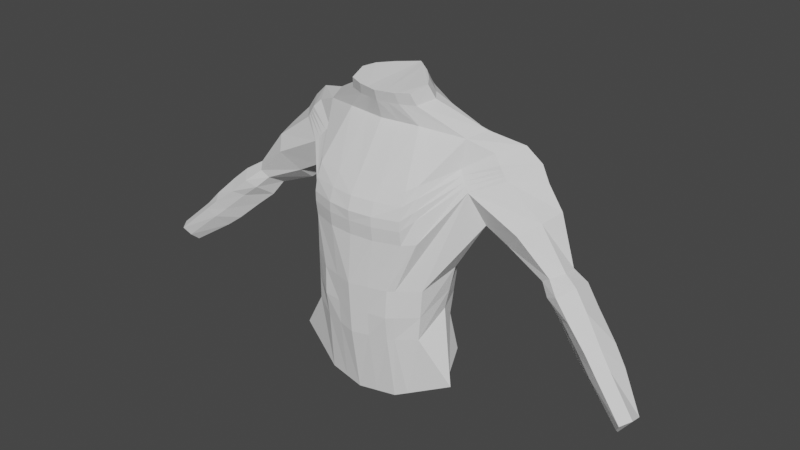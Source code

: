 # Source: Low_poly_character_tutorial_with_arm.blend  (saved by Blender 2.92.15; exported with 4.5.12 LTS)
import bpy
from mathutils import Matrix  # noqa: F401  (used for matrix-valued properties, if any)

bpy.ops.wm.read_factory_settings(use_empty=True)
scene = bpy.context.scene
scene.name = 'Scene'

# ---- collections
col_collection = bpy.data.collections.new('Collection'); scene.collection.children.link(col_collection)
col_photos = bpy.data.collections.new('Photos'); scene.collection.children.link(col_photos)

# ---- world
world_world = bpy.data.worlds.new('World'); scene.world = world_world
world_world.use_nodes = True; world_world.node_tree.nodes.clear()
_N = world_world.node_tree.nodes; _L = world_world.node_tree.links
n0 = _N.new('ShaderNodeOutputWorld'); n0.name = 'World Output'; n0.location = (300, 300)
n1 = _N.new('ShaderNodeBackground'); n1.name = 'Background'; n1.location = (10, 300)
n1.inputs[0].default_value = (0.05088, 0.05088, 0.05088, 1.0)
_L.new(n1.outputs[0], n0.inputs[0])
n0.is_active_output = True
world_world.color = (0.05088, 0.05088, 0.05088)
world_world.use_sun_shadow = False
world_world.sun_shadow_jitter_overblur = 0.0

# ---- meshes
me_cylinder_002 = bpy.data.meshes.new('Cylinder.002')
me_cylinder_002.from_pydata([(0.0, 0.3652, -0.9689), (0.0, 0.8182, 1.213), (0.0, -0.5701, -1.015), (0.0, -0.3381, 0.8096), (-0.5455, -0.4337, -0.9533), (-0.5585, -0.2615, 0.8363), (-1.038, -0.2948, -0.9242), (-0.9521, -0.04951, 0.9102), (-1.228, -0.1754, -0.9457), (-1.055, 0.2243, 1.024), (-1.118, 0.09706, -0.9172), (-1.298, 0.4959, 1.004), (-0.5577, 0.3085, -0.9717), (-0.5585, 0.7416, 1.186), (0.0, 0.7897, -0.5795), (0.0, 0.9323, -0.1682), (0.0, 0.9861, 0.2305), (0.0, 0.9469, 0.6657), (0.0, -0.2775, 0.5567), (0.0, -0.5045, 0.1919), (0.0, -0.7454, -0.2094), (0.0, -0.8426, -0.5981), (-0.5144, -0.1965, 0.5639), (-0.4997, -0.4057, 0.1945), (-0.518, -0.63, -0.2067), (-0.5208, -0.7325, -0.5969), (-0.8757, 0.028, 0.5839), (-0.8502, -0.1321, 0.2016), (-1.229, -0.3684, -0.3689), (-0.9217, -0.6414, -0.6687), (-0.9387, 0.2122, 0.4681), (-1.045, 0.1542, 0.1089), (-1.466, 0.1014, -0.303), (-0.8757, 0.6414, 0.6385), (-0.9078, 0.6155, 0.2208), (-1.296, 0.2614, -0.5667), (-1.108, 0.1792, -0.7016), (-0.5144, 0.8365, 0.6585), (-0.5329, 0.8597, 0.2279), (-0.7146, 0.7974, -0.1709), (-0.7092, 0.7109, -0.5807), (0.0, 0.4455, -1.115), (0.0, -0.4607, -1.175), (-0.2918, -0.2521, -1.16), (-0.4902, -0.0757, -1.156), (-0.6029, 0.05964, -1.139), (-0.5249, 0.3161, -1.121), (-0.3118, 0.3922, -1.117), (0.0, 0.4879, -1.2), (0.5455, -0.4337, -0.9533), (0.5585, -0.2615, 0.8363), (-0.004341, -0.3454, -1.276), (-0.2612, -0.1639, -1.272), (-0.4379, -0.0001043, -1.267), (-0.5383, 0.1314, -1.249), (-0.4688, 0.3753, -1.216), (-0.279, 0.4418, -1.206), (1.038, -0.2948, -0.9242), (0.9521, -0.04951, 0.9102), (1.228, -0.1754, -0.9457), (1.055, 0.2243, 1.024), (-1.472, -0.483, -0.8003), (-1.695, -0.3311, -0.8666), (-1.466, -0.02192, -0.836), (-1.716, -0.4926, -0.5102), (-1.427, -0.5498, -0.6858), (-2.045, -0.3377, -0.6331), (-1.916, -0.3681, -0.7543), (-1.687, 0.0154, -0.6652), (-1.571, 0.01741, -0.7698), (-1.775, -0.09679, -0.1045), (-1.794, 0.0922, -0.2027), (-2.029, 0.237, -0.3542), (-1.896, -0.4048, -0.338), (-2.313, -0.2653, -0.4739), (-2.23, 0.02785, -0.4376), (-2.299, -0.02629, 0.01465), (-2.381, 0.1633, -0.05276), (-2.498, 0.1972, -0.1058), (-2.434, -0.1589, -0.03333), (-2.609, -0.1393, -0.1221), (-2.629, 0.05675, -0.1375), (-2.632, 0.09452, 0.2479), (-2.767, 0.278, 0.1458), (-2.936, 0.3762, 0.1149), (-2.818, -0.04033, 0.2073), (-3.065, -0.04397, 0.07514), (-3.062, 0.217, 0.03882), (-2.984, 0.2119, 0.432), (-3.112, 0.3799, 0.3261), (-3.235, 0.4693, 0.2491), (-3.099, 0.05204, 0.4061), (-3.4, 0.07643, 0.2444), (-3.35, 0.3324, 0.2134), (-3.216, 0.2775, 0.5354), (-3.305, 0.4505, 0.4244), (-3.411, 0.5255, 0.3449), (-3.302, 0.1237, 0.4956), (-3.597, 0.1515, 0.3699), (-3.536, 0.385, 0.3371), (-3.764, 0.4707, 0.7423), (-3.805, 0.5876, 0.6763), (-3.879, 0.6668, 0.5978), (-3.821, 0.3377, 0.7067), (-3.946, 0.3363, 0.6191), (-3.971, 0.5338, 0.5758), (1.118, 0.09706, -0.9172), (1.298, 0.4959, 1.004), (0.5577, 0.3085, -0.9717), (0.5585, 0.7416, 1.186), (0.5144, -0.1965, 0.5639), (0.4997, -0.4057, 0.1945), (0.518, -0.63, -0.2067), (0.5208, -0.7325, -0.5969), (0.8757, 0.028, 0.5839), (0.8502, -0.1321, 0.2016), (1.229, -0.3684, -0.3689), (0.9217, -0.6414, -0.6687), (0.9387, 0.2122, 0.4681), (1.045, 0.1542, 0.1089), (1.466, 0.1014, -0.303), (0.8757, 0.6414, 0.6385), (0.9078, 0.6155, 0.2208), (1.296, 0.2614, -0.5667), (1.108, 0.1792, -0.7016), (0.5144, 0.8365, 0.6585), (0.5329, 0.8597, 0.2279), (0.7146, 0.7974, -0.1709), (-0.2716, 0.3376, -0.9703), (-0.272, 0.7809, 1.2), (-0.3454, 0.7676, -0.5801), (-0.348, 0.9076, -0.1695), (-0.2595, 0.9251, 0.2292), (-0.2505, 0.8927, 0.6622), (-0.1519, 0.4195, -1.116), (-0.1359, 0.4654, -1.203), (-0.1373, -0.3626, -1.168), (-0.1252, -0.26, -1.274), (-0.245, -0.7908, -0.5975), (-0.2566, -0.5059, -0.9858), (-0.242, -0.2394, 0.5601), (-0.2437, -0.6911, -0.2082), (-0.235, -0.458, 0.1931), (-0.2627, -0.3021, 0.8222), (0.7092, 0.7109, -0.5807), (0.2918, -0.2521, -1.16), (0.4902, -0.0757, -1.156), (0.6029, 0.05964, -1.139), (0.5249, 0.3161, -1.121), (0.3118, 0.3922, -1.117), (0.004341, -0.3454, -1.276), (0.2612, -0.1639, -1.272), (0.4379, -0.0001043, -1.267), (0.5383, 0.1314, -1.249), (0.4688, 0.3753, -1.216), (0.279, 0.4418, -1.206), (1.472, -0.483, -0.8003), (0.0, 0.966, 0.4625), (1.695, -0.3311, -0.8666), (1.466, -0.02192, -0.836), (1.716, -0.4926, -0.5102), (-0.5075, -0.2942, 0.3914), (-0.8638, -0.04677, 0.4053), (-0.9884, 0.1851, 0.3003), (-0.8907, 0.6293, 0.4435), (-0.523, 0.8767, 0.4574), (1.427, -0.5498, -0.6858), (2.045, -0.3377, -0.6331), (0.0, -0.3835, 0.3864), (-0.2547, 0.9079, 0.46), (-0.2387, -0.3415, 0.3887), (1.916, -0.3681, -0.7543), (1.687, 0.0154, -0.6652), (0.0, 0.9631, -0.3656), (-0.5193, -0.6792, -0.394), (-1.081, -0.4995, -0.5128), (-1.206, 0.222, -0.6314), (-0.712, 0.8239, -0.3676), (1.571, 0.01741, -0.7698), (1.775, -0.09679, -0.1045), (0.0, -0.7921, -0.396), (1.794, 0.0922, -0.2027), (2.029, 0.237, -0.3542), (-1.577, -0.5201, -0.5944), (-1.983, -0.3523, -0.6913), (-1.631, 0.01636, -0.7154), (1.896, -0.4048, -0.338), (2.313, -0.2653, -0.4739), (2.23, 0.02785, -0.4376), (-0.3468, 0.9308, -0.3666), (-0.2443, -0.739, -0.395), (2.299, -0.02629, 0.01465), (2.381, 0.1633, -0.05276), (0.0, 0.9541, -0.2843), (2.498, 0.1972, -0.1058), (-0.5188, -0.659, -0.3169), (-1.142, -0.4455, -0.4536), (-1.243, 0.2382, -0.6048), (-0.7131, 0.8226, -0.2867), (2.434, -0.1589, -0.03333), (2.609, -0.1393, -0.1221), (0.0, -0.7729, -0.3192), (2.629, 0.05675, -0.1375), (2.679, 0.1079, 0.2528), (-1.634, -0.5088, -0.5598), (-2.009, -0.3463, -0.6673), (-1.654, 0.01597, -0.6947), (2.802, 0.2761, 0.1592), (2.958, 0.3662, 0.1308), (-0.3473, 0.9301, -0.2855), (-0.244, -0.7193, -0.3181), (-0.52, -0.7059, -0.4954), (-1.002, -0.5704, -0.5907), (-1.157, 0.2006, -0.6665), (-0.7106, 0.7875, -0.4742), (2.85, -0.0157, 0.2155), (0.0, -0.8173, -0.497), (3.076, -0.01903, 0.09442), (3.073, 0.2202, 0.06113), (-1.502, -0.535, -0.6401), (-1.95, -0.3602, -0.7228), (-1.601, 0.01689, -0.7426), (3.001, 0.2155, 0.4216), (3.119, 0.3695, 0.3245), (-0.3461, 0.8703, -0.4733), (-0.2446, -0.7649, -0.4963), (0.0, 0.9098, -0.4726), (3.232, 0.4515, 0.2539), (3.107, 0.06898, 0.3978), (3.383, 0.09134, 0.2496), (0.0, -0.3424, -1.276), (3.337, 0.3259, 0.2211), (3.214, 0.2756, 0.5163), (3.296, 0.4342, 0.4145), (3.393, 0.5029, 0.3417), (3.293, 0.1346, 0.4798), (3.563, 0.1602, 0.3646), (3.507, 0.3742, 0.3345), (3.717, 0.4527, 0.706), (3.754, 0.5599, 0.6455), (3.822, 0.6325, 0.5735), (3.768, 0.3308, 0.6733), (3.884, 0.3296, 0.593), (3.906, 0.5105, 0.5533), (0.2716, 0.3376, -0.9703), (0.272, 0.7809, 1.2), (0.0, 0.9543, -0.3656), (0.3454, 0.7676, -0.5801), (0.348, 0.9076, -0.1695), (0.2595, 0.9251, 0.2292), (0.2505, 0.8927, 0.6622), (0.1519, 0.4195, -1.116), (0.1359, 0.4654, -1.203), (0.1373, -0.3626, -1.168), (0.1252, -0.26, -1.274), (0.245, -0.7908, -0.5975), (0.2566, -0.5059, -0.9858), (0.242, -0.2394, 0.5601), (0.2437, -0.6911, -0.2082), (0.235, -0.458, 0.1931), (0.2627, -0.3021, 0.8222), (0.0, 0.9543, -0.3656), (0.5075, -0.2942, 0.3914), (0.8638, -0.04677, 0.4053), (0.9884, 0.1851, 0.3003), (0.8907, 0.6293, 0.4435), (0.523, 0.8767, 0.4574), (0.2547, 0.9079, 0.46), (0.2387, -0.3415, 0.3887), (0.5193, -0.6792, -0.394), (1.081, -0.4995, -0.5128), (1.206, 0.222, -0.6314), (0.712, 0.8239, -0.3676), (1.577, -0.5201, -0.5944), (1.983, -0.3523, -0.6913), (1.631, 0.01636, -0.7154), (0.3468, 0.9308, -0.3666), (0.2443, -0.739, -0.395), (0.0, 0.9543, -0.3656), (0.0, 0.9543, -0.3656), (-2.513, 0.239, 0.02959), (-2.39, 0.01198, 0.1274), (-2.836, 0.1309, -0.08346), (-2.679, 0.3099, -0.02451), (-2.823, -0.1369, -0.05509), (-2.577, -0.1499, 0.07256), (0.5188, -0.659, -0.3169), (1.142, -0.4455, -0.4536), (1.243, 0.2382, -0.6048), (0.7131, 0.8226, -0.2867), (1.634, -0.5088, -0.5598), (2.009, -0.3463, -0.6673), (1.654, 0.01597, -0.6947), (0.3473, 0.9301, -0.2855), (0.244, -0.7193, -0.3181), (0.52, -0.7059, -0.4954), (1.002, -0.5704, -0.5907), (1.157, 0.2006, -0.6665), (0.7106, 0.7875, -0.4742), (1.502, -0.535, -0.6401), (1.95, -0.3602, -0.7228), (1.601, 0.01689, -0.7426), (0.3461, 0.8703, -0.4733), (0.2446, -0.7649, -0.4963), (0.0, 0.9543, -0.3656), (0.0, 0.9543, -0.3656), (0.0, 0.9543, -0.3656), (0.0, 0.9543, -0.3656), (2.57, 0.2403, 0.05267), (2.457, 0.03225, 0.1423), (2.866, 0.1413, -0.05095), (2.722, 0.3053, 0.003083), (2.854, -0.1042, -0.02495), (2.628, -0.1161, 0.09206), (-0.6885, 0.259, -0.959), (-0.7313, 0.6842, 1.144), (-0.8024, 0.5866, -0.609), (-0.8861, 0.7057, -0.1852), (-0.6205, 0.8026, 0.2263), (-0.5989, 0.7909, 0.6538), (-0.3616, 0.3745, -1.118), (-0.3234, 0.4262, -1.209), (-0.609, 0.8189, 0.4542), (-0.8275, 0.6832, -0.4293), (-0.837, 0.686, -0.361), (-0.8149, 0.6503, -0.5191)], [], [(150, 230, 48), (127, 248, 249, 126), (271, 272, 289, 288), (167, 187, 186, 160), (297, 301, 178, 124), (140, 143, 5, 22), (22, 5, 7, 26), (26, 7, 9, 30), (30, 9, 11, 33), (12, 128, 134, 47), (319, 315, 13, 37), (133, 129, 1, 17), (2, 256, 255, 21), (128, 130, 14, 0), (209, 131, 15, 193), (131, 132, 16, 15), (169, 133, 17, 157), (314, 316, 40, 12), (324, 317, 39, 198), (317, 318, 38, 39), (322, 319, 37, 165), (6, 29, 65, 61), (213, 36, 69, 221), (32, 31, 34, 35), (163, 30, 33, 164), (10, 8, 62, 63), (36, 10, 63, 69), (28, 27, 31, 32), (162, 26, 30, 163), (4, 25, 29, 6), (195, 24, 28, 196), (24, 23, 27, 28), (161, 22, 26, 162), (139, 138, 25, 4), (210, 141, 24, 195), (141, 142, 23, 24), (170, 140, 22, 161), (267, 157, 17, 250), (120, 181, 182, 123), (120, 123, 122, 119), (296, 299, 273, 270), (186, 199, 191, 179), (108, 244, 247, 144), (264, 265, 121, 118), (286, 287, 116, 112), (148, 154, 155, 149), (266, 267, 250, 125), (309, 203, 207, 308), (253, 254, 151, 145), (49, 57, 117, 113), (234, 240, 243, 237), (236, 242, 241, 235), (42, 230, 150), (229, 236, 235, 228), (145, 151, 152, 146), (8, 10, 46, 45), (6, 8, 45, 44), (4, 6, 44, 43), (139, 4, 43, 136), (128, 0, 41, 134), (123, 172, 292, 288), (203, 222, 223, 207), (314, 12, 47, 320), (218, 231, 229, 217), (43, 44, 53, 52), (238, 241, 242, 239), (134, 41, 48, 135), (171, 178, 301, 300), (44, 45, 54, 53), (207, 223, 227, 208), (45, 46, 55, 54), (136, 43, 52, 137), (320, 47, 56, 321), (48, 51, 137, 52, 53, 54, 55, 321, 56, 135), (118, 121, 107, 60), (106, 108, 144, 124), (276, 173, 193, 293), (147, 153, 154, 148), (122, 126, 266, 265), (114, 118, 60, 58), (188, 202, 200, 187), (57, 156, 166, 117), (172, 188, 187, 167), (166, 171, 300, 299), (274, 275, 292, 291), (244, 0, 14, 247), (249, 16, 157, 267), (291, 292, 172, 167), (293, 193, 15, 248), (123, 182, 188, 172), (48, 252, 155, 154, 153, 152, 151, 254, 150), (256, 253, 145, 49), (116, 120, 119, 115), (62, 67, 69, 63), (205, 66, 68, 206), (61, 65, 67, 62), (204, 64, 66, 205), (66, 64, 73, 74), (64, 28, 70, 73), (196, 28, 64, 204), (8, 6, 61, 62), (71, 72, 78, 77), (75, 74, 80, 81), (68, 66, 74, 75), (28, 32, 71, 70), (35, 68, 75, 72), (32, 35, 72, 71), (283, 282, 87, 84), (281, 280, 83, 82), (73, 70, 76, 79), (74, 73, 79, 80), (70, 71, 77, 76), (72, 75, 81, 78), (85, 82, 88, 91), (83, 84, 90, 89), (282, 284, 86, 87), (280, 283, 84, 83), (285, 281, 82, 85), (284, 285, 85, 86), (93, 92, 98, 99), (90, 93, 99, 96), (86, 85, 91, 92), (82, 83, 89, 88), (84, 87, 93, 90), (87, 86, 92, 93), (98, 97, 103, 104), (97, 94, 100, 103), (89, 90, 96, 95), (91, 88, 94, 97), (92, 91, 97, 98), (88, 89, 95, 94), (100, 101, 104, 103), (101, 102, 105, 104), (94, 95, 101, 100), (96, 99, 105, 102), (99, 98, 104, 105), (95, 96, 102, 101), (311, 208, 218, 310), (257, 110, 50, 260), (182, 194, 202, 188), (106, 148, 149, 108), (121, 125, 109, 107), (126, 249, 267, 266), (19, 259, 268, 168), (156, 158, 171, 166), (231, 237, 236, 229), (237, 243, 242, 236), (300, 301, 275, 274), (216, 303, 277, 180), (259, 111, 262, 268), (117, 166, 299, 296), (227, 234, 237, 231), (2, 42, 253, 256), (290, 291, 167, 160), (268, 262, 110, 257), (208, 227, 231, 218), (119, 122, 265, 264), (158, 159, 178, 171), (287, 290, 160, 116), (160, 186, 179, 116), (308, 207, 208, 311), (289, 293, 248, 127), (247, 14, 226, 302), (313, 215, 203, 309), (21, 255, 303, 216), (258, 112, 111, 259), (294, 286, 112, 258), (146, 152, 153, 147), (215, 228, 222, 203), (179, 191, 192, 181), (59, 147, 148, 106), (248, 15, 16, 249), (47, 134, 135, 56), (312, 217, 215, 313), (108, 149, 251, 244), (20, 258, 259, 19), (251, 252, 48, 41), (165, 37, 133, 169), (39, 38, 132, 131), (198, 39, 131, 209), (12, 40, 130, 128), (37, 13, 129, 133), (42, 136, 137, 51), (2, 139, 136, 42), (168, 18, 140, 170), (20, 19, 142, 141), (201, 20, 141, 210), (2, 21, 138, 139), (18, 3, 143, 140), (124, 178, 159, 106), (250, 17, 1, 245), (277, 269, 286, 294), (113, 117, 296, 295), (18, 257, 260, 3), (233, 239, 240, 234), (228, 235, 232, 222), (217, 229, 228, 215), (299, 300, 274, 273), (239, 242, 243, 240), (42, 51, 230), (123, 127, 126, 122), (112, 116, 115, 111), (49, 145, 146, 57), (143, 3, 1, 129), (110, 114, 58, 50), (263, 264, 118, 114), (106, 159, 158, 59), (19, 168, 170, 142), (38, 165, 169, 132), (262, 263, 114, 110), (235, 241, 238, 232), (181, 192, 194, 182), (295, 296, 270, 269), (142, 170, 161, 23), (23, 161, 162, 27), (27, 162, 163, 31), (31, 163, 164, 34), (318, 322, 165, 38), (132, 169, 157, 16), (288, 289, 127, 123), (244, 251, 41, 0), (111, 115, 263, 262), (144, 247, 302, 298), (216, 180, 190, 225), (214, 177, 189, 224), (255, 113, 295, 303), (168, 268, 257, 18), (125, 250, 245, 109), (212, 175, 183, 219), (219, 183, 184, 220), (220, 184, 185, 221), (201, 294, 258, 20), (200, 312, 313, 199), (59, 158, 156, 57), (115, 119, 264, 263), (225, 190, 174, 211), (211, 174, 175, 212), (197, 176, 185, 206), (325, 323, 177, 214), (224, 189, 173, 226), (288, 292, 275, 271), (35, 197, 206, 68), (187, 200, 199, 186), (57, 146, 147, 59), (124, 144, 298, 297), (180, 201, 210, 190), (177, 198, 209, 189), (232, 238, 239, 233), (271, 275, 301, 297), (298, 302, 276, 272), (175, 196, 204, 183), (183, 204, 205, 184), (184, 205, 206, 185), (265, 266, 125, 121), (149, 155, 252, 251), (116, 179, 181, 120), (190, 210, 195, 174), (174, 195, 196, 175), (323, 324, 198, 177), (189, 209, 193, 173), (256, 49, 113, 255), (42, 150, 254, 253), (130, 224, 226, 14), (316, 325, 214, 40), (25, 211, 212, 29), (138, 225, 211, 25), (297, 298, 272, 271), (302, 226, 173, 276), (303, 295, 269, 277), (67, 220, 221, 69), (65, 219, 220, 67), (29, 212, 219, 65), (260, 245, 1, 3), (180, 277, 294, 201), (223, 233, 234, 227), (40, 214, 224, 130), (21, 216, 225, 138), (272, 276, 293, 289), (273, 274, 291, 290), (270, 273, 290, 287), (176, 213, 221, 185), (222, 232, 233, 223), (51, 48, 230), (269, 270, 287, 286), (310, 218, 217, 312), (80, 79, 285, 284), (79, 76, 281, 285), (77, 78, 283, 280), (81, 80, 284, 282), (76, 77, 280, 281), (78, 81, 282, 283), (199, 313, 309, 191), (192, 308, 311, 194), (202, 310, 312, 200), (191, 309, 308, 192), (194, 311, 310, 202), (36, 213, 325, 316), (176, 197, 324, 323), (213, 176, 323, 325), (34, 164, 322, 318), (46, 320, 321, 55), (10, 314, 320, 46), (164, 33, 319, 322), (35, 34, 318, 317), (197, 35, 317, 324), (10, 36, 316, 314), (33, 11, 315, 319)])
_uv = me_cylinder_002.uv_layers.new(name='UVMap')
_uv.uv.foreach_set('vector', [0.7598, 0.01263, 0.7577, 0.01311, 0.75, 0.49, 0.08333, 0.7, 0.04059, 0.7, 0.04059, 0.8, 0.08333, 0.8, 0.1667, 0.652, 0.08333, 0.652, 0.08333, 0.6718, 0.1667, 0.6718, 0.25, 0.7, 0.25, 0.7, 0.3333, 0.7, 0.3333, 0.7, 0.1667, 0.626, 0.1667, 0.626, 0.1667, 0.6, 0.1667, 0.6, 0.4608, 0.9, 0.4608, 1.0, 0.4167, 1.0, 0.4167, 0.9, 0.4167, 0.9, 0.4167, 1.0, 0.3333, 1.0, 0.3333, 0.9, 0.3333, 0.9, 0.3333, 1.0, 0.25, 1.0, 0.25, 0.9, 0.25, 0.9, 0.25, 1.0, 0.1667, 1.0, 0.1667, 0.9, 0.08333, 0.5, 0.04059, 0.5, 0.04059, 0.5, 0.08333, 0.5, 0.1028, 0.9, 0.1028, 1.0, 0.08333, 1.0, 0.08333, 0.9, 0.04059, 0.9, 0.04059, 1.0, 7.451e-08, 1.0, 7.451e-08, 0.9, 0.5, 0.5, 0.4608, 0.5, 0.4608, 0.6, 0.5, 0.6, 0.04059, 0.5, 0.04059, 0.6, 7.451e-08, 0.6, 7.451e-08, 0.5, 0.04059, 0.6718, 0.04059, 0.7, 7.451e-08, 0.7, 7.451e-08, 0.6718, 0.04059, 0.7, 0.04059, 0.8, 7.451e-08, 0.8, 7.451e-08, 0.7, 0.04059, 0.8533, 0.04059, 0.9, 7.451e-08, 0.9, 7.451e-08, 0.8533, 0.1028, 0.5, 0.1028, 0.6, 0.08333, 0.6, 0.08333, 0.5, 0.1028, 0.6718, 0.1028, 0.7, 0.08333, 0.7, 0.08333, 0.6718, 0.1028, 0.7, 0.1028, 0.8, 0.08333, 0.8, 0.08333, 0.7, 0.1028, 0.8533, 0.1028, 0.9, 0.08333, 0.9, 0.08333, 0.8533, 0.3333, 0.5, 0.3333, 0.6, 0.3333, 0.6, 0.3333, 0.5, 0.1667, 0.626, 0.1667, 0.6, 0.1667, 0.6, 0.1667, 0.626, 0.25, 0.7, 0.25, 0.8, 0.1667, 0.8, 0.1667, 0.7, 0.25, 0.8533, 0.25, 0.9, 0.1667, 0.9, 0.1667, 0.8533, 0.1667, 0.5, 0.25, 0.5, 0.25, 0.5, 0.1667, 0.5, 0.1667, 0.6, 0.1667, 0.5, 0.1667, 0.5, 0.1667, 0.6, 0.3333, 0.7, 0.3333, 0.8, 0.25, 0.8, 0.25, 0.7, 0.3333, 0.8533, 0.3333, 0.9, 0.25, 0.9, 0.25, 0.8533, 0.4167, 0.5, 0.4167, 0.6, 0.3333, 0.6, 0.3333, 0.5, 0.4167, 0.6718, 0.4167, 0.7, 0.3333, 0.7, 0.3333, 0.6718, 0.4167, 0.7, 0.4167, 0.8, 0.3333, 0.8, 0.3333, 0.7, 0.4167, 0.8533, 0.4167, 0.9, 0.3333, 0.9, 0.3333, 0.8533, 0.4608, 0.5, 0.4608, 0.6, 0.4167, 0.6, 0.4167, 0.5, 0.4608, 0.6718, 0.4608, 0.7, 0.4167, 0.7, 0.4167, 0.6718, 0.4608, 0.7, 0.4608, 0.8, 0.4167, 0.8, 0.4167, 0.7, 0.4608, 0.8533, 0.4608, 0.9, 0.4167, 0.9, 0.4167, 0.8533, 0.04059, 0.8533, 7.451e-08, 0.8533, 7.451e-08, 0.9, 0.04059, 0.9, 0.25, 0.7, 0.25, 0.7, 0.1667, 0.7, 0.1667, 0.7, 0.25, 0.7, 0.1667, 0.7, 0.1667, 0.8, 0.25, 0.8, 0.3333, 0.626, 0.3333, 0.626, 0.3333, 0.652, 0.3333, 0.652, 0.3333, 0.7, 0.3333, 0.7, 0.3333, 0.7, 0.3333, 0.7, 0.08333, 0.5, 0.04059, 0.5, 0.04059, 0.6, 0.08333, 0.6, 0.25, 0.8533, 0.1667, 0.8533, 0.1667, 0.9, 0.25, 0.9, 0.4167, 0.6718, 0.3333, 0.6718, 0.3333, 0.7, 0.4167, 0.7, 0.1667, 0.5, 0.1667, 0.5, 0.08333, 0.5, 0.08333, 0.5, 0.08333, 0.8533, 0.04059, 0.8533, 0.04059, 0.9, 0.08333, 0.9, 0.3333, 0.7, 0.3333, 0.7, 0.25, 0.7, 0.25, 0.7, 0.4608, 0.5, 0.4608, 0.5, 0.4167, 0.5, 0.4167, 0.5, 0.4167, 0.5, 0.3333, 0.5, 0.3333, 0.6, 0.4167, 0.6, 0.1667, 0.7, 0.1667, 0.7, 0.1667, 0.7, 0.1667, 0.7, 0.25, 0.7, 0.25, 0.7, 0.3333, 0.7, 0.3333, 0.7, 0.5, 0.5, 0.4986, 0.5, 0.5, 0.5, 0.25, 0.7, 0.25, 0.7, 0.3333, 0.7, 0.3333, 0.7, 0.4167, 0.5, 0.4167, 0.5, 0.3333, 0.5, 0.3333, 0.5, 0.25, 0.5, 0.1667, 0.5, 0.1667, 0.5, 0.25, 0.5, 0.3333, 0.5, 0.25, 0.5, 0.25, 0.5, 0.3333, 0.5, 0.4167, 0.5, 0.3333, 0.5, 0.3333, 0.5, 0.4167, 0.5, 0.4608, 0.5, 0.4167, 0.5, 0.4167, 0.5, 0.4608, 0.5, 0.04059, 0.5, 7.451e-08, 0.5, 7.451e-08, 0.5, 0.04059, 0.5, 0.1667, 0.7, 0.1667, 0.7, 0.1667, 0.6718, 0.1667, 0.6718, 0.3333, 0.7, 0.3333, 0.7, 0.25, 0.7, 0.25, 0.7, 0.1028, 0.5, 0.08333, 0.5, 0.08333, 0.5, 0.1028, 0.5, 0.1667, 0.7, 0.1667, 0.7, 0.25, 0.7, 0.25, 0.7, 0.4167, 0.5, 0.3333, 0.5, 0.3333, 0.5, 0.4167, 0.5, 0.3333, 0.7, 0.3333, 0.7, 0.25, 0.7, 0.25, 0.7, 0.04059, 0.5, 7.451e-08, 0.5, 7.451e-08, 0.5, 0.04059, 0.5, 0.25, 0.6, 0.1667, 0.6, 0.1667, 0.626, 0.25, 0.626, 0.3333, 0.5, 0.25, 0.5, 0.25, 0.5, 0.3333, 0.5, 0.25, 0.7, 0.25, 0.7, 0.1667, 0.7, 0.1667, 0.7, 0.25, 0.5, 0.1667, 0.5, 0.1667, 0.5, 0.25, 0.5, 0.4608, 0.5, 0.4167, 0.5, 0.4167, 0.5, 0.4608, 0.5, 0.1028, 0.5, 0.08333, 0.5, 0.08333, 0.5, 0.1028, 0.5, 0.7591, 0.4876, 0.75, 0.01, 0.6935, 0.02513, 0.63, 0.04215, 0.5422, 0.13, 0.51, 0.25, 0.5422, 0.37, 0.6095, 0.4373, 0.63, 0.4578, 0.6962, 0.4731, 0.25, 0.9, 0.1667, 0.9, 0.1667, 1.0, 0.25, 1.0, 0.1667, 0.5, 0.08333, 0.5, 0.08333, 0.6, 0.1667, 0.6, 0.04059, 0.652, 7.451e-08, 0.652, 7.451e-08, 0.6718, 0.04059, 0.6718, 0.25, 0.5, 0.25, 0.5, 0.1667, 0.5, 0.1667, 0.5, 0.1667, 0.8, 0.08333, 0.8, 0.08333, 0.8533, 0.1667, 0.8533, 0.3333, 0.9, 0.25, 0.9, 0.25, 1.0, 0.3333, 1.0, 0.1667, 0.7, 0.1667, 0.7, 0.25, 0.7, 0.25, 0.7, 0.3333, 0.5, 0.3333, 0.5, 0.3333, 0.6, 0.3333, 0.6, 0.1667, 0.7, 0.1667, 0.7, 0.25, 0.7, 0.25, 0.7, 0.3333, 0.6, 0.25, 0.6, 0.25, 0.626, 0.3333, 0.626, 0.25, 0.652, 0.1667, 0.652, 0.1667, 0.6718, 0.25, 0.6718, 0.04059, 0.5, 7.451e-08, 0.5, 7.451e-08, 0.6, 0.04059, 0.6, 0.04059, 0.8, 7.451e-08, 0.8, 7.451e-08, 0.8533, 0.04059, 0.8533, 0.25, 0.6718, 0.1667, 0.6718, 0.1667, 0.7, 0.25, 0.7, 0.04059, 0.6718, 7.451e-08, 0.6718, 7.451e-08, 0.7, 0.04059, 0.7, 0.1667, 0.7, 0.1667, 0.7, 0.1667, 0.7, 0.1667, 0.7, 0.7591, 0.4876, 0.6962, 0.4731, 0.63, 0.4578, 0.5422, 0.37, 0.51, 0.25, 0.5422, 0.13, 0.63, 0.04215, 0.6935, 0.02513, 0.75, 0.01, 0.4608, 0.5, 0.4608, 0.5, 0.4167, 0.5, 0.4167, 0.5, 0.3333, 0.7, 0.25, 0.7, 0.25, 0.8, 0.3333, 0.8, 0.25, 0.5, 0.25, 0.6, 0.1667, 0.6, 0.1667, 0.5, 0.25, 0.6718, 0.25, 0.7, 0.1667, 0.7, 0.1667, 0.6718, 0.3333, 0.5, 0.3333, 0.6, 0.25, 0.6, 0.25, 0.5, 0.3333, 0.6718, 0.3333, 0.7, 0.25, 0.7, 0.25, 0.6718, 0.25, 0.7, 0.3333, 0.7, 0.3333, 0.7, 0.25, 0.7, 0.3333, 0.7, 0.3333, 0.7, 0.3333, 0.7, 0.3333, 0.7, 0.3333, 0.6718, 0.3333, 0.7, 0.3333, 0.7, 0.3333, 0.6718, 0.25, 0.5, 0.3333, 0.5, 0.3333, 0.5, 0.25, 0.5, 0.25, 0.7, 0.1667, 0.7, 0.1667, 0.7, 0.25, 0.7, 0.1667, 0.7, 0.25, 0.7, 0.25, 0.7, 0.1667, 0.7, 0.1667, 0.7, 0.25, 0.7, 0.25, 0.7, 0.1667, 0.7, 0.3333, 0.7, 0.25, 0.7, 0.25, 0.7, 0.3333, 0.7, 0.1667, 0.7, 0.1667, 0.7, 0.1667, 0.7, 0.1667, 0.7, 0.25, 0.7, 0.1667, 0.7, 0.1667, 0.7, 0.25, 0.7, 0.1667, 0.7, 0.1667, 0.7, 0.1667, 0.7, 0.1667, 0.7, 0.3333, 0.7, 0.25, 0.7, 0.25, 0.7, 0.3333, 0.7, 0.3333, 0.7, 0.3333, 0.7, 0.3333, 0.7, 0.3333, 0.7, 0.25, 0.7, 0.3333, 0.7, 0.3333, 0.7, 0.25, 0.7, 0.3333, 0.7, 0.25, 0.7, 0.25, 0.7, 0.3333, 0.7, 0.1667, 0.7, 0.1667, 0.7, 0.1667, 0.7, 0.1667, 0.7, 0.3333, 0.7, 0.3333, 0.7, 0.3333, 0.7, 0.3333, 0.7, 0.25, 0.7, 0.1667, 0.7, 0.1667, 0.7, 0.25, 0.7, 0.1667, 0.7, 0.25, 0.7, 0.25, 0.7, 0.1667, 0.7, 0.25, 0.7, 0.1667, 0.7, 0.1667, 0.7, 0.25, 0.7, 0.3333, 0.7, 0.3333, 0.7, 0.3333, 0.7, 0.3333, 0.7, 0.25, 0.7, 0.3333, 0.7, 0.3333, 0.7, 0.25, 0.7, 0.1667, 0.7, 0.25, 0.7, 0.25, 0.7, 0.1667, 0.7, 0.1667, 0.7, 0.1667, 0.7, 0.1667, 0.7, 0.1667, 0.7, 0.25, 0.7, 0.3333, 0.7, 0.3333, 0.7, 0.25, 0.7, 0.3333, 0.7, 0.25, 0.7, 0.25, 0.7, 0.3333, 0.7, 0.1667, 0.7, 0.1667, 0.7, 0.1667, 0.7, 0.1667, 0.7, 0.1667, 0.7, 0.25, 0.7, 0.25, 0.7, 0.1667, 0.7, 0.25, 0.7, 0.3333, 0.7, 0.3333, 0.7, 0.25, 0.7, 0.3333, 0.7, 0.3333, 0.7, 0.3333, 0.7, 0.3333, 0.7, 0.25, 0.7, 0.1667, 0.7, 0.1667, 0.7, 0.25, 0.7, 0.3333, 0.7, 0.3333, 0.7, 0.3333, 0.7, 0.3333, 0.7, 0.25, 0.7, 0.3333, 0.7, 0.3333, 0.7, 0.25, 0.7, 0.3333, 0.7, 0.25, 0.7, 0.25, 0.7, 0.3333, 0.7, 0.3333, 0.7, 0.25, 0.7, 0.25, 0.7, 0.3333, 0.7, 0.25, 0.7, 0.1667, 0.7, 0.1667, 0.7, 0.25, 0.7, 0.3333, 0.7, 0.25, 0.7, 0.25, 0.7, 0.3333, 0.7, 0.1667, 0.7, 0.1667, 0.7, 0.1667, 0.7, 0.1667, 0.7, 0.1667, 0.7, 0.25, 0.7, 0.25, 0.7, 0.1667, 0.7, 0.25, 0.7, 0.1667, 0.7, 0.1667, 0.7, 0.25, 0.7, 0.1667, 0.7, 0.1667, 0.7, 0.1667, 0.7, 0.1667, 0.7, 0.4608, 0.9, 0.4167, 0.9, 0.4167, 1.0, 0.4608, 1.0, 0.1667, 0.7, 0.1667, 0.7, 0.1667, 0.7, 0.1667, 0.7, 0.1667, 0.5, 0.1667, 0.5, 0.08333, 0.5, 0.08333, 0.5, 0.1667, 0.9, 0.08333, 0.9, 0.08333, 1.0, 0.1667, 1.0, 0.08333, 0.8, 0.04059, 0.8, 0.04059, 0.8533, 0.08333, 0.8533, 0.5, 0.8, 0.4608, 0.8, 0.4608, 0.8533, 0.5, 0.8533, 0.3333, 0.5, 0.25, 0.5, 0.25, 0.6, 0.3333, 0.6, 0.1667, 0.7, 0.1667, 0.7, 0.25, 0.7, 0.25, 0.7, 0.1667, 0.7, 0.1667, 0.7, 0.25, 0.7, 0.25, 0.7, 0.25, 0.626, 0.1667, 0.626, 0.1667, 0.652, 0.25, 0.652, 0.5, 0.626, 0.4608, 0.626, 0.4608, 0.652, 0.5, 0.652, 0.4608, 0.8, 0.4167, 0.8, 0.4167, 0.8533, 0.4608, 0.8533, 0.3333, 0.6, 0.3333, 0.6, 0.3333, 0.626, 0.3333, 0.626, 0.1667, 0.7, 0.1667, 0.7, 0.1667, 0.7, 0.1667, 0.7, 0.5, 0.5, 0.5, 0.5, 0.4608, 0.5, 0.4608, 0.5, 0.3333, 0.6718, 0.25, 0.6718, 0.25, 0.7, 0.3333, 0.7, 0.4608, 0.8533, 0.4167, 0.8533, 0.4167, 0.9, 0.4608, 0.9, 0.1667, 0.7, 0.1667, 0.7, 0.1667, 0.7, 0.1667, 0.7, 0.25, 0.8, 0.1667, 0.8, 0.1667, 0.8533, 0.25, 0.8533, 0.25, 0.5, 0.1667, 0.5, 0.1667, 0.6, 0.25, 0.6, 0.3333, 0.6718, 0.3333, 0.6718, 0.3333, 0.7, 0.3333, 0.7, 0.3333, 0.7, 0.3333, 0.7, 0.3333, 0.7, 0.3333, 0.7, 0.25, 0.7, 0.25, 0.7, 0.1667, 0.7, 0.1667, 0.7, 0.08333, 0.6718, 0.04059, 0.6718, 0.04059, 0.7, 0.08333, 0.7, 0.04059, 0.6, 7.451e-08, 0.6, 7.451e-08, 0.626, 0.04059, 0.626, 0.3333, 0.7, 0.3333, 0.7, 0.3333, 0.7, 0.3333, 0.7, 0.5, 0.6, 0.4608, 0.6, 0.4608, 0.626, 0.5, 0.626, 0.4608, 0.7, 0.4167, 0.7, 0.4167, 0.8, 0.4608, 0.8, 0.4608, 0.6718, 0.4167, 0.6718, 0.4167, 0.7, 0.4608, 0.7, 0.3333, 0.5, 0.3333, 0.5, 0.25, 0.5, 0.25, 0.5, 0.3333, 0.7, 0.3333, 0.7, 0.3333, 0.7, 0.3333, 0.7, 0.3333, 0.7, 0.3333, 0.7, 0.25, 0.7, 0.25, 0.7, 0.25, 0.5, 0.25, 0.5, 0.1667, 0.5, 0.1667, 0.5, 0.04059, 0.7, 7.451e-08, 0.7, 7.451e-08, 0.8, 0.04059, 0.8, 0.08333, 0.5, 0.04059, 0.5, 0.04059, 0.5, 0.08333, 0.5, 0.25, 0.7, 0.25, 0.7, 0.3333, 0.7, 0.3333, 0.7, 0.08333, 0.5, 0.08333, 0.5, 0.04059, 0.5, 0.04059, 0.5, 0.5, 0.7, 0.4608, 0.7, 0.4608, 0.8, 0.5, 0.8, 0.04059, 0.5, 0.04059, 0.5, 7.451e-08, 0.5, 7.451e-08, 0.5, 0.08333, 0.8533, 0.08333, 0.9, 0.04059, 0.9, 0.04059, 0.8533, 0.08333, 0.7, 0.08333, 0.8, 0.04059, 0.8, 0.04059, 0.7, 0.08333, 0.6718, 0.08333, 0.7, 0.04059, 0.7, 0.04059, 0.6718, 0.08333, 0.5, 0.08333, 0.6, 0.04059, 0.6, 0.04059, 0.5, 0.08333, 0.9, 0.08333, 1.0, 0.04059, 1.0, 0.04059, 0.9, 0.5, 0.5, 0.4608, 0.5, 0.4608, 0.5, 0.5, 0.5, 0.5, 0.5, 0.4608, 0.5, 0.4608, 0.5, 0.5, 0.5, 0.5, 0.8533, 0.5, 0.9, 0.4608, 0.9, 0.4608, 0.8533, 0.5, 0.7, 0.5, 0.8, 0.4608, 0.8, 0.4608, 0.7, 0.5, 0.6718, 0.5, 0.7, 0.4608, 0.7, 0.4608, 0.6718, 0.5, 0.5, 0.5, 0.6, 0.4608, 0.6, 0.4608, 0.5, 0.5, 0.9, 0.5, 1.0, 0.4608, 1.0, 0.4608, 0.9, 0.1667, 0.6, 0.1667, 0.6, 0.1667, 0.5, 0.1667, 0.5, 0.04059, 0.9, 7.451e-08, 0.9, 7.451e-08, 1.0, 0.04059, 1.0, 0.4608, 0.652, 0.4167, 0.652, 0.4167, 0.6718, 0.4608, 0.6718, 0.4167, 0.6, 0.3333, 0.6, 0.3333, 0.626, 0.4167, 0.626, 0.5, 0.9, 0.4608, 0.9, 0.4608, 1.0, 0.5, 1.0, 0.25, 0.7, 0.25, 0.7, 0.1667, 0.7, 0.1667, 0.7, 0.3333, 0.7, 0.3333, 0.7, 0.3333, 0.7, 0.3333, 0.7, 0.25, 0.7, 0.25, 0.7, 0.3333, 0.7, 0.3333, 0.7, 0.3333, 0.626, 0.25, 0.626, 0.25, 0.652, 0.3333, 0.652, 0.25, 0.7, 0.25, 0.7, 0.1667, 0.7, 0.1667, 0.7, 0.5, 0.5, 0.5, 0.5, 0.4986, 0.5, 0.1667, 0.7, 0.08333, 0.7, 0.08333, 0.8, 0.1667, 0.8, 0.4167, 0.7, 0.3333, 0.7, 0.3333, 0.8, 0.4167, 0.8, 0.4167, 0.5, 0.4167, 0.5, 0.3333, 0.5, 0.3333, 0.5, 0.4608, 1.0, 0.5, 1.0, 7.451e-08, 1.0, 0.04059, 1.0, 0.4167, 0.9, 0.3333, 0.9, 0.3333, 1.0, 0.4167, 1.0, 0.3333, 0.8533, 0.25, 0.8533, 0.25, 0.9, 0.3333, 0.9, 0.1667, 0.5, 0.1667, 0.5, 0.25, 0.5, 0.25, 0.5, 0.5, 0.8, 0.5, 0.8533, 0.4608, 0.8533, 0.4608, 0.8, 0.08333, 0.8, 0.08333, 0.8533, 0.04059, 0.8533, 0.04059, 0.8, 0.4167, 0.8533, 0.3333, 0.8533, 0.3333, 0.9, 0.4167, 0.9, 0.3333, 0.7, 0.3333, 0.7, 0.3333, 0.7, 0.3333, 0.7, 0.25, 0.7, 0.25, 0.7, 0.1667, 0.7, 0.1667, 0.7, 0.4167, 0.626, 0.3333, 0.626, 0.3333, 0.652, 0.4167, 0.652, 0.4608, 0.8, 0.4608, 0.8533, 0.4167, 0.8533, 0.4167, 0.8, 0.4167, 0.8, 0.4167, 0.8533, 0.3333, 0.8533, 0.3333, 0.8, 0.3333, 0.8, 0.3333, 0.8533, 0.25, 0.8533, 0.25, 0.8, 0.25, 0.8, 0.25, 0.8533, 0.1667, 0.8533, 0.1667, 0.8, 0.1028, 0.8, 0.1028, 0.8533, 0.08333, 0.8533, 0.08333, 0.8, 0.04059, 0.8, 0.04059, 0.8533, 7.451e-08, 0.8533, 7.451e-08, 0.8, 0.1667, 0.6718, 0.08333, 0.6718, 0.08333, 0.7, 0.1667, 0.7, 0.04059, 0.5, 0.04059, 0.5, 7.451e-08, 0.5, 7.451e-08, 0.5, 0.4167, 0.8, 0.3333, 0.8, 0.3333, 0.8533, 0.4167, 0.8533, 0.08333, 0.6, 0.04059, 0.6, 0.04059, 0.626, 0.08333, 0.626, 0.5, 0.626, 0.5, 0.652, 0.4608, 0.652, 0.4608, 0.626, 0.08333, 0.626, 0.08333, 0.652, 0.04059, 0.652, 0.04059, 0.626, 0.4608, 0.6, 0.4167, 0.6, 0.4167, 0.626, 0.4608, 0.626, 0.5, 0.8533, 0.4608, 0.8533, 0.4608, 0.9, 0.5, 0.9, 0.08333, 0.9, 0.04059, 0.9, 0.04059, 1.0, 0.08333, 1.0, 0.3333, 0.626, 0.3333, 0.652, 0.3333, 0.652, 0.3333, 0.626, 0.3333, 0.626, 0.3333, 0.652, 0.25, 0.652, 0.25, 0.626, 0.25, 0.626, 0.25, 0.652, 0.1667, 0.652, 0.1667, 0.626, 0.5, 0.6718, 0.4608, 0.6718, 0.4608, 0.7, 0.5, 0.7, 0.25, 0.7, 0.25, 0.7, 0.3333, 0.7, 0.3333, 0.7, 0.25, 0.5, 0.25, 0.5, 0.3333, 0.5, 0.3333, 0.5, 0.3333, 0.8, 0.25, 0.8, 0.25, 0.8533, 0.3333, 0.8533, 0.4608, 0.626, 0.4608, 0.652, 0.4167, 0.652, 0.4167, 0.626, 0.4167, 0.626, 0.4167, 0.652, 0.3333, 0.652, 0.3333, 0.626, 0.1667, 0.6718, 0.1667, 0.652, 0.1667, 0.652, 0.1667, 0.6718, 0.1028, 0.626, 0.1028, 0.652, 0.08333, 0.652, 0.08333, 0.626, 0.04059, 0.626, 0.04059, 0.652, 7.451e-08, 0.652, 7.451e-08, 0.626, 0.1667, 0.6718, 0.1667, 0.6718, 0.1667, 0.652, 0.1667, 0.652, 0.1667, 0.7, 0.1667, 0.6718, 0.1667, 0.6718, 0.1667, 0.7, 0.25, 0.7, 0.25, 0.7, 0.3333, 0.7, 0.3333, 0.7, 0.3333, 0.5, 0.3333, 0.5, 0.25, 0.5, 0.25, 0.5, 0.1667, 0.6, 0.08333, 0.6, 0.08333, 0.626, 0.1667, 0.626, 0.5, 0.652, 0.5, 0.6718, 0.4608, 0.6718, 0.4608, 0.652, 0.08333, 0.652, 0.08333, 0.6718, 0.04059, 0.6718, 0.04059, 0.652, 0.3333, 0.7, 0.3333, 0.7, 0.25, 0.7, 0.25, 0.7, 0.1667, 0.652, 0.1667, 0.652, 0.1667, 0.626, 0.1667, 0.626, 0.08333, 0.626, 0.04059, 0.626, 0.04059, 0.652, 0.08333, 0.652, 0.3333, 0.652, 0.3333, 0.6718, 0.3333, 0.6718, 0.3333, 0.652, 0.3333, 0.652, 0.3333, 0.6718, 0.25, 0.6718, 0.25, 0.652, 0.25, 0.652, 0.25, 0.6718, 0.1667, 0.6718, 0.1667, 0.652, 0.1667, 0.8533, 0.08333, 0.8533, 0.08333, 0.9, 0.1667, 0.9, 0.08333, 0.5, 0.08333, 0.5, 0.04059, 0.5, 0.04059, 0.5, 0.3333, 0.7, 0.3333, 0.7, 0.25, 0.7, 0.25, 0.7, 0.4608, 0.652, 0.4608, 0.6718, 0.4167, 0.6718, 0.4167, 0.652, 0.4167, 0.652, 0.4167, 0.6718, 0.3333, 0.6718, 0.3333, 0.652, 0.1028, 0.652, 0.1028, 0.6718, 0.08333, 0.6718, 0.08333, 0.652, 0.04059, 0.652, 0.04059, 0.6718, 7.451e-08, 0.6718, 7.451e-08, 0.652, 0.4608, 0.5, 0.4167, 0.5, 0.4167, 0.6, 0.4608, 0.6, 0.5, 0.5, 0.5, 0.5, 0.4608, 0.5, 0.4608, 0.5, 0.04059, 0.6, 0.04059, 0.626, 7.451e-08, 0.626, 7.451e-08, 0.6, 0.1028, 0.6, 0.1028, 0.626, 0.08333, 0.626, 0.08333, 0.6, 0.4167, 0.6, 0.4167, 0.626, 0.3333, 0.626, 0.3333, 0.6, 0.4608, 0.6, 0.4608, 0.626, 0.4167, 0.626, 0.4167, 0.6, 0.1667, 0.626, 0.08333, 0.626, 0.08333, 0.652, 0.1667, 0.652, 0.04059, 0.626, 7.451e-08, 0.626, 7.451e-08, 0.652, 0.04059, 0.652, 0.4608, 0.626, 0.4167, 0.626, 0.4167, 0.652, 0.4608, 0.652, 0.25, 0.6, 0.25, 0.626, 0.1667, 0.626, 0.1667, 0.6, 0.3333, 0.6, 0.3333, 0.626, 0.25, 0.626, 0.25, 0.6, 0.3333, 0.6, 0.3333, 0.626, 0.3333, 0.626, 0.3333, 0.6, 0.4608, 1.0, 0.04059, 1.0, 7.451e-08, 1.0, 0.5, 1.0, 0.5, 0.652, 0.4608, 0.652, 0.4608, 0.6718, 0.5, 0.6718, 0.25, 0.7, 0.25, 0.7, 0.1667, 0.7, 0.1667, 0.7, 0.08333, 0.6, 0.08333, 0.626, 0.04059, 0.626, 0.04059, 0.6, 0.5, 0.6, 0.5, 0.626, 0.4608, 0.626, 0.4608, 0.6, 0.08333, 0.652, 0.04059, 0.652, 0.04059, 0.6718, 0.08333, 0.6718, 0.3333, 0.652, 0.25, 0.652, 0.25, 0.6718, 0.3333, 0.6718, 0.3333, 0.652, 0.3333, 0.652, 0.3333, 0.6718, 0.3333, 0.6718, 0.1667, 0.652, 0.1667, 0.626, 0.1667, 0.626, 0.1667, 0.652, 0.3333, 0.7, 0.3333, 0.7, 0.25, 0.7, 0.25, 0.7, 0.7598, 0.01263, 0.75, 0.49, 0.7577, 0.01311, 0.4167, 0.652, 0.3333, 0.652, 0.3333, 0.6718, 0.4167, 0.6718, 0.1667, 0.7, 0.1667, 0.7, 0.25, 0.7, 0.25, 0.7, 0.25, 0.7, 0.3333, 0.7, 0.3333, 0.7, 0.25, 0.7, 0.3333, 0.7, 0.3333, 0.7, 0.3333, 0.7, 0.3333, 0.7, 0.25, 0.7, 0.1667, 0.7, 0.1667, 0.7, 0.25, 0.7, 0.1667, 0.7, 0.25, 0.7, 0.25, 0.7, 0.1667, 0.7, 0.3333, 0.7, 0.25, 0.7, 0.25, 0.7, 0.3333, 0.7, 0.1667, 0.7, 0.1667, 0.7, 0.1667, 0.7, 0.1667, 0.7, 0.3333, 0.7, 0.3333, 0.7, 0.3333, 0.7, 0.3333, 0.7, 0.25, 0.7, 0.25, 0.7, 0.1667, 0.7, 0.1667, 0.7, 0.1667, 0.7, 0.1667, 0.7, 0.25, 0.7, 0.25, 0.7, 0.3333, 0.7, 0.3333, 0.7, 0.25, 0.7, 0.25, 0.7, 0.1667, 0.7, 0.1667, 0.7, 0.1667, 0.7, 0.1667, 0.7, 0.1667, 0.6, 0.1667, 0.626, 0.1028, 0.626, 0.1028, 0.6, 0.1667, 0.652, 0.1667, 0.6718, 0.1028, 0.6718, 0.1028, 0.652, 0.1667, 0.626, 0.1667, 0.652, 0.1028, 0.652, 0.1028, 0.626, 0.1667, 0.8, 0.1667, 0.8533, 0.1028, 0.8533, 0.1028, 0.8, 0.1667, 0.5, 0.1028, 0.5, 0.1028, 0.5, 0.1667, 0.5, 0.1667, 0.5, 0.1028, 0.5, 0.1028, 0.5, 0.1667, 0.5, 0.1667, 0.8533, 0.1667, 0.9, 0.1028, 0.9, 0.1028, 0.8533, 0.1667, 0.7, 0.1667, 0.8, 0.1028, 0.8, 0.1028, 0.7, 0.1667, 0.6718, 0.1667, 0.7, 0.1028, 0.7, 0.1028, 0.6718, 0.1667, 0.5, 0.1667, 0.6, 0.1028, 0.6, 0.1028, 0.5, 0.1667, 0.9, 0.1667, 1.0, 0.1028, 1.0, 0.1028, 0.9])
me_cylinder_002.use_remesh_fix_poles = True
me_cylinder_002.use_remesh_preserve_attributes = False
me_cylinder_002.use_mirror_vertex_groups = False
me_cylinder_002.update()

# ---- objects
ob_cylinder = bpy.data.objects.new('Cylinder', me_cylinder_002)
ob_empty_001 = bpy.data.objects.new('Empty.001', None)
ob_empty = bpy.data.objects.new('Empty', None)

# ---- transforms, parenting, visibility, modifiers, constraints
ob_cylinder.location = (-0.2816, 0.4921, 1.986)
ob_cylinder.scale = (-0.21, -0.2331, -0.3689)
ob_cylinder.lineart.crease_threshold = 0.0
ob_empty_001.location = (-0.2797, -0.4734, 1.383)
ob_empty_001.rotation_euler = (1.571, -0.0, 1.571)
ob_empty_001.empty_display_type = 'IMAGE'
ob_empty_001.empty_display_size = 5.0
ob_empty_001.use_empty_image_alpha = True
ob_empty_001.color = (1.0, 1.0, 1.0, 0.35)
ob_empty_001.lineart.crease_threshold = 0.0
ob_empty.location = (0.7499, 0.4789, 1.427)
ob_empty.rotation_euler = (1.571, -0.0, -0.0)
ob_empty.empty_display_type = 'IMAGE'
ob_empty.empty_display_size = 5.0
ob_empty.use_empty_image_alpha = True
ob_empty.color = (1.0, 1.0, 1.0, 0.35)
ob_empty.lineart.crease_threshold = 0.0

# ---- collection membership
col_collection.objects.link(ob_cylinder)
col_photos.objects.link(ob_empty_001)
col_photos.objects.link(ob_empty)

# ---- scene / render settings (as saved in the file)
scene.frame_start = 1; scene.frame_end = 250; scene.frame_set(207)
scene.render.engine = 'BLENDER_EEVEE_NEXT'
scene.cycles.use_denoising = False
scene.cycles.samples = 128
scene.cycles.sampling_pattern = 'TABULATED_SOBOL'
scene.cycles.use_adaptive_sampling = False
scene.cycles.use_light_tree = False
scene.view_settings.view_transform = 'Filmic'
bpy.context.view_layer.update()

# ---- added for rendering (the .blend has no active camera and no usable light): camera, sun
cam_auto = bpy.data.cameras.new('AutoCamera')
cam_auto.lens = 50.0
cam_auto.sensor_width = 36.0
cam_auto.clip_end = 1000.0
ob_auto_camera = bpy.data.objects.new('AutoCamera', cam_auto)
scene.collection.objects.link(ob_auto_camera)
ob_auto_camera.location = (1.51927, -1.6775, 3.43305)
ob_auto_camera.rotation_euler = (1.09748, -7.21219e-08, 0.694738)
scene.camera = ob_auto_camera
light_auto_sun = bpy.data.lights.new('AutoSun', 'SUN')
light_auto_sun.energy = 3.0
light_auto_sun.angle = 0.0523599
ob_auto_sun = bpy.data.objects.new('AutoSun', light_auto_sun)
scene.collection.objects.link(ob_auto_sun)
ob_auto_sun.rotation_euler = (0.872665, 0.174533, 0.523599)
bpy.context.view_layer.update()
